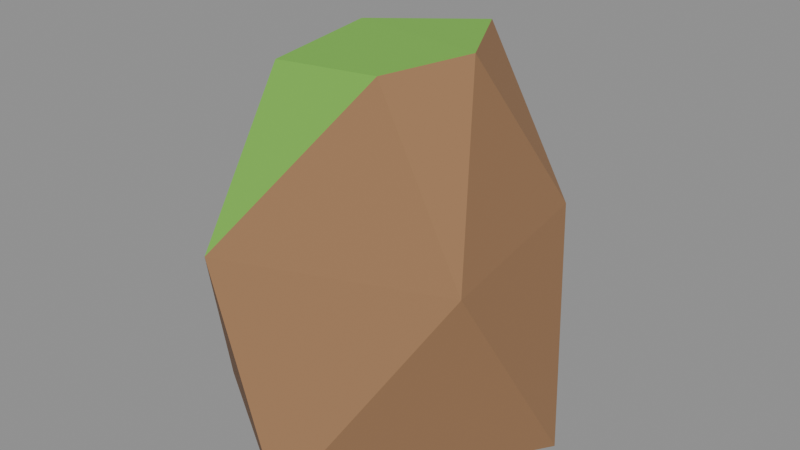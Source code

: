 # Source: rock_tallE.blend  (saved by Blender 5.2.45; exported with 4.5.12 LTS)
import bpy
from mathutils import Matrix  # noqa: F401  (used for matrix-valued properties, if any)

bpy.ops.wm.read_factory_settings(use_empty=True)
scene = bpy.context.scene
scene.name = 'Scene'

# ---- collections
col_col_lowpoly = bpy.data.collections.new('COL_LowPoly'); scene.collection.children.link(col_col_lowpoly)

# ---- images (referenced by path relative to the original .blend; pixels are not part of the script)
import os
ASSET_DIR = os.environ.get("B2B_ASSET_DIR", "")  # directory of the original .blend (textures are referenced by path, not embedded)
HERE = os.path.dirname(os.path.abspath(__file__))  # packed textures are extracted next to this script under _unpacked/

def load_image(name, relpath, width, height, colorspace="sRGB"):
    """Load a texture the original file referenced (path relative to the .blend, or extracted next to this script)."""
    p = next((c for c in (os.path.join(HERE, relpath), os.path.join(ASSET_DIR, relpath)) if relpath and os.path.exists(c)), "")
    if p:
        img = bpy.data.images.load(p, check_existing=True)
        img.name = name
    else:  # same state as the original file: an image datablock whose file is absent (Cycles renders it pink)
        img = bpy.data.images.new(name, width, height)
        img.source = "FILE"
        img.filepath = "//" + (relpath or name)
    img.colorspace_settings.name = colorspace
    return img
img_rock_talle_basecolor = load_image('rock_tallE_BaseColor', '_unpacked/rock_tallE_BaseColor.8cf2768a.png', 112, 16, 'sRGB')
img_rock_talle_maskmap = load_image('rock_tallE_MaskMap', '_unpacked/rock_tallE_MaskMap.37e9bd9d.png', 112, 16, 'Non-Color')

# ---- materials (node trees are filled in below, after node groups)
mat_m_rock_talle = bpy.data.materials.new('M_rock_tallE')

# ---- material node trees
mat_m_rock_talle.use_nodes = True; mat_m_rock_talle.node_tree.nodes.clear()
_N = mat_m_rock_talle.node_tree.nodes; _L = mat_m_rock_talle.node_tree.links
n0 = _N.new('ShaderNodeBsdfPrincipled'); n0.name = 'Principled BSDF'; n0.location = (-200, 100)
n0.inputs[10].default_value = 0.005
n1 = _N.new('ShaderNodeOutputMaterial'); n1.name = 'Material Output'; n1.location = (200, 100)
n2 = _N.new('ShaderNodeTexImage'); n2.name = 'Image Texture'; n2.location = (0, 0)
n2.image = img_rock_talle_basecolor
n2.interpolation = 'Closest'
n3 = _N.new('ShaderNodeTexImage'); n3.name = 'Image Texture.001'; n3.location = (0, 0)
n3.image = img_rock_talle_maskmap
n3.interpolation = 'Closest'
n4 = _N.new('ShaderNodeSeparateColor'); n4.name = 'Separate Color'; n4.location = (0, 0)
n5 = _N.new('ShaderNodeMath'); n5.name = 'Math'; n5.location = (0, 0)
n5.operation = 'SUBTRACT'
n5.inputs[0].default_value = 1.0
_L.new(n0.outputs[0], n1.inputs[0])
_L.new(n2.outputs[0], n0.inputs[0])
_L.new(n3.outputs[0], n4.inputs[0])
_L.new(n4.outputs[0], n0.inputs[1])
_L.new(n3.outputs[1], n5.inputs[1])
_L.new(n5.outputs[0], n0.inputs[2])
n1.is_active_output = True

# ---- meshes
me_rock_talle = bpy.data.meshes.new('rock_tallE')
me_rock_talle.from_pydata([(0.1889, 0.03549, 0.0), (0.03381, 0.2276, 0.0), (-0.1931, 0.09438, 0.0), (-0.1791, -0.09187, 0.0), (0.02348, -0.2186, 0.0), (0.1316, 0.1186, 0.242), (-0.04483, 0.196, 0.242), (-0.1822, -0.06463, 0.242), (-0.07259, -0.2053, 0.242), (0.1667, -0.1121, 0.242), (0.03584, 0.1063, 0.4267), (-0.0954, 0.05284, 0.415), (-0.09343, -0.07792, 0.4036), (0.06249, -0.1048, 0.4282), (0.1011, -0.01128, 0.434)], [], [(13, 9, 14), (9, 5, 14), (5, 10, 14), (10, 11, 14), (11, 13, 14), (8, 9, 13), (11, 12, 13), (12, 8, 13), (8, 4, 9), (4, 0, 9), (0, 5, 9), (6, 10, 5), (0, 1, 5), (1, 6, 5), (6, 11, 10), (6, 2, 11), (2, 7, 11), (7, 12, 11), (12, 7, 8), (7, 3, 8), (3, 4, 8), (3, 2, 1), (3, 1, 0), (3, 0, 4), (1, 2, 6), (3, 7, 2)])
_uv = me_rock_talle.uv_layers.new(name='UVMap')
_uv.uv.foreach_set('vector', [0.07143, 0.5, 0.07143, 0.5, 0.07143, 0.5, 0.07143, 0.5, 0.07143, 0.5, 0.07143, 0.5, 0.07143, 0.5, 0.07143, 0.5, 0.07143, 0.5, 0.3571, 0.5, 0.3571, 0.5, 0.3571, 0.5, 0.3571, 0.5, 0.3571, 0.5, 0.3571, 0.5, 0.07143, 0.5, 0.07143, 0.5, 0.07143, 0.5, 0.3571, 0.5, 0.3571, 0.5, 0.3571, 0.5, 0.3571, 0.5, 0.3571, 0.5, 0.3571, 0.5, 0.07143, 0.5, 0.07143, 0.5, 0.07143, 0.5, 0.07143, 0.5, 0.07143, 0.5, 0.07143, 0.5, 0.07143, 0.5, 0.07143, 0.5, 0.07143, 0.5, 0.07143, 0.5, 0.07143, 0.5, 0.07143, 0.5, 0.07143, 0.5, 0.07143, 0.5, 0.07143, 0.5, 0.07143, 0.5, 0.07143, 0.5, 0.07143, 0.5, 0.07143, 0.5, 0.07143, 0.5, 0.07143, 0.5, 0.07143, 0.5, 0.07143, 0.5, 0.07143, 0.5, 0.2143, 0.5, 0.2143, 0.5, 0.2143, 0.5, 0.2143, 0.5, 0.2143, 0.5, 0.2143, 0.5, 0.2143, 0.5, 0.2143, 0.5, 0.2143, 0.5, 0.2143, 0.5, 0.2143, 0.5, 0.2143, 0.5, 0.2143, 0.5, 0.2143, 0.5, 0.2143, 0.5, 0.07143, 0.5, 0.07143, 0.5, 0.07143, 0.5, 0.07143, 0.5, 0.07143, 0.5, 0.07143, 0.5, 0.07143, 0.5, 0.07143, 0.5, 0.07143, 0.5, 0.07143, 0.5, 0.07143, 0.5, 0.07143, 0.5, 0.2143, 0.5, 0.2143, 0.5, 0.2143, 0.5])
me_rock_talle.materials.append(mat_m_rock_talle)
me_rock_talle.update()

# ---- objects
ob_rock_talle = bpy.data.objects.new('rock_tallE', me_rock_talle)

# ---- transforms, parenting, visibility, modifiers, constraints
ob_rock_talle.location = (0.0, 0.0, 0.0)

# ---- collection membership
col_col_lowpoly.objects.link(ob_rock_talle)

# ---- scene / render settings (as saved in the file)
scene.frame_start = 1; scene.frame_end = 250; scene.frame_set(1)
scene.render.engine = 'BLENDER_EEVEE_NEXT'
scene.render.bake_bias = 0.0
scene.render.bake_samples = 0
scene.render.compositor_device = 'GPU'
scene.eevee.use_volume_custom_range = False
scene.eevee.fast_gi_thickness_near = 0.1
scene.eevee.fast_gi_thickness_far = 0.0
scene.eevee.ray_tracing_options.screen_trace_thickness = 0.1
bpy.context.view_layer.update()

# ---- added for rendering (the .blend has no active camera and no usable light): camera, sun + grey world if the file has none
cam_auto = bpy.data.cameras.new('AutoCamera')
cam_auto.lens = 50.0
cam_auto.sensor_width = 36.0
cam_auto.clip_end = 1000.0
ob_auto_camera = bpy.data.objects.new('AutoCamera', cam_auto)
scene.collection.objects.link(ob_auto_camera)
ob_auto_camera.location = (0.673558, -0.806302, 0.757515)
ob_auto_camera.rotation_euler = (1.09748, -7.21219e-08, 0.694738)
scene.camera = ob_auto_camera
light_auto_sun = bpy.data.lights.new('AutoSun', 'SUN')
light_auto_sun.energy = 3.0
light_auto_sun.angle = 0.0523599
ob_auto_sun = bpy.data.objects.new('AutoSun', light_auto_sun)
scene.collection.objects.link(ob_auto_sun)
ob_auto_sun.rotation_euler = (0.872665, 0.174533, 0.523599)
if scene.world is None:
    world_auto = bpy.data.worlds.new('AutoWorld')
    world_auto.color = (0.3, 0.3, 0.3)
    scene.world = world_auto
bpy.context.view_layer.update()
